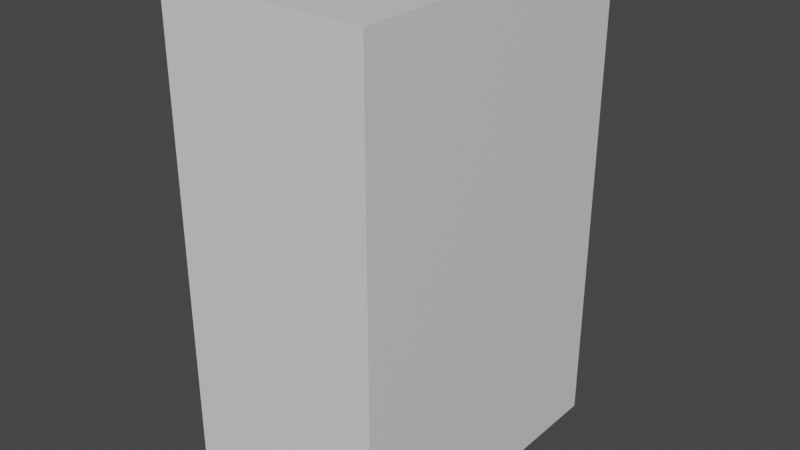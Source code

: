 # Source: UberLowPolyComputer.blend  (saved by Blender 3.2.14; exported with 4.5.12 LTS)
import bpy
from mathutils import Matrix  # noqa: F401  (used for matrix-valued properties, if any)

bpy.ops.wm.read_factory_settings(use_empty=True)
scene = bpy.context.scene
scene.name = 'Scene'

# ---- collections
col_collection = bpy.data.collections.new('Collection'); scene.collection.children.link(col_collection)

# ---- materials (node trees are filled in below, after node groups)
mat_material = bpy.data.materials.new('Material')
mat_material.alpha_threshold = 0.0
mat_material.use_transparent_shadow = False
mat_material.line_color = (0.0, 0.0, 0.0, 1.0)

# ---- material node trees
mat_material.use_nodes = True; mat_material.node_tree.nodes.clear()
_N = mat_material.node_tree.nodes; _L = mat_material.node_tree.links
n0 = _N.new('ShaderNodeOutputMaterial'); n0.name = 'Material Output'; n0.location = (300, 300)
n1 = _N.new('ShaderNodeBsdfPrincipled'); n1.name = 'Principled BSDF'; n1.location = (10, 300)
n1.distribution = 'GGX'
n1.subsurface_method = 'RANDOM_WALK_SKIN'
n1.inputs[2].default_value = 0.4
n1.inputs[3].default_value = 1.45
n1.inputs[27].default_value = (0.0, 0.0, 0.0, 1.0)
n1.inputs[28].default_value = 1.0
_L.new(n1.outputs[0], n0.inputs[0])
n0.is_active_output = True

# ---- world
world_world = bpy.data.worlds.new('World'); scene.world = world_world
world_world.use_nodes = True; world_world.node_tree.nodes.clear()
_N = world_world.node_tree.nodes; _L = world_world.node_tree.links
n0 = _N.new('ShaderNodeOutputWorld'); n0.name = 'World Output'; n0.location = (300, 300)
n1 = _N.new('ShaderNodeBackground'); n1.name = 'Background'; n1.location = (10, 300)
n1.inputs[0].default_value = (0.05088, 0.05088, 0.05088, 1.0)
_L.new(n1.outputs[0], n0.inputs[0])
n0.is_active_output = True
world_world.color = (0.05088, 0.05088, 0.05088)
world_world.use_sun_shadow = False
world_world.sun_shadow_jitter_overblur = 0.0

# ---- meshes
me_cube = bpy.data.meshes.new('Cube')
me_cube.from_pydata([(0.64, 1.0, -1.0), (0.64, -1.0, -1.0), (-0.64, 1.0, -1.0), (-0.64, -1.0, -1.0), (0.64, -1.0, 2.0), (-0.64, -1.0, 2.0), (0.64, 1.0, 2.0), (-0.64, 1.0, 2.0)], [], [(3, 5, 7, 2), (0, 6, 4, 1), (2, 0, 1, 3), (1, 4, 5, 3), (6, 7, 5, 4), (2, 7, 6, 0)])
_uv = me_cube.uv_layers.new(name='UVMap')
_uv.uv.foreach_set('vector', [0.375, 0.0, 0.625, 0.0, 0.625, 0.25, 0.375, 0.25, 0.375, 0.5, 0.625, 0.5, 0.625, 0.75, 0.375, 0.75, 0.125, 0.5, 0.375, 0.5, 0.375, 0.75, 0.125, 0.75, 0.375, 0.75, 0.625, 0.75, 0.625, 1.0, 0.375, 1.0, 0.625, 0.5, 0.875, 0.5, 0.875, 0.75, 0.625, 0.75, 0.375, 0.25, 0.625, 0.25, 0.625, 0.5, 0.375, 0.5])
me_cube.materials.append(mat_material)
me_cube.use_mirror_vertex_groups = False
me_cube.update()

# ---- objects
ob_cube = bpy.data.objects.new('Cube', me_cube)

# ---- transforms, parenting, visibility, modifiers, constraints
ob_cube.location = (0.0, 0.0, 1.0)
ob_cube.lock_rotations_4d = False
ob_cube.empty_display_type = 'ARROWS'
ob_cube.lineart.crease_threshold = 0.0

# ---- collection membership
col_collection.objects.link(ob_cube)

# ---- scene / render settings (as saved in the file)
scene.frame_start = 1; scene.frame_end = 250; scene.frame_set(1)
scene.render.engine = 'BLENDER_EEVEE_NEXT'
scene.cycles.sampling_pattern = 'TABULATED_SOBOL'
scene.cycles.use_light_tree = False
scene.view_settings.view_transform = 'Filmic'
bpy.context.view_layer.update()

# ---- added for rendering (the .blend has no active camera and no usable light): camera, sun
cam_auto = bpy.data.cameras.new('AutoCamera')
cam_auto.lens = 50.0
cam_auto.sensor_width = 36.0
cam_auto.clip_end = 1000.0
ob_auto_camera = bpy.data.objects.new('AutoCamera', cam_auto)
scene.collection.objects.link(ob_auto_camera)
ob_auto_camera.location = (3.53992, -4.24791, 4.33194)
ob_auto_camera.rotation_euler = (1.09748, -7.21219e-08, 0.694738)
scene.camera = ob_auto_camera
light_auto_sun = bpy.data.lights.new('AutoSun', 'SUN')
light_auto_sun.energy = 3.0
light_auto_sun.angle = 0.0523599
ob_auto_sun = bpy.data.objects.new('AutoSun', light_auto_sun)
scene.collection.objects.link(ob_auto_sun)
ob_auto_sun.rotation_euler = (0.872665, 0.174533, 0.523599)
bpy.context.view_layer.update()
